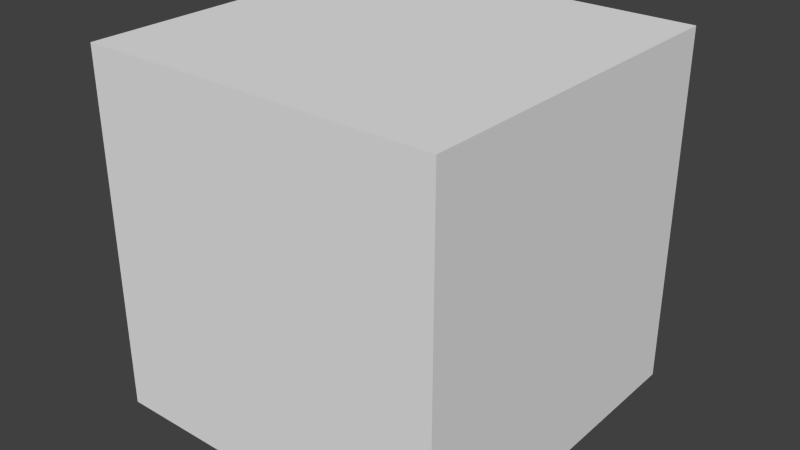 # Source: Block_regular_3side.blend  (saved by Blender 2.74.0; exported with 4.5.12 LTS)
import bpy
from mathutils import Matrix  # noqa: F401  (used for matrix-valued properties, if any)

bpy.ops.wm.read_factory_settings(use_empty=True)
scene = bpy.context.scene
scene.name = 'Scene'

# ---- collections
col_collection_1 = bpy.data.collections.new('Collection 1'); scene.collection.children.link(col_collection_1)

# ---- materials (node trees are filled in below, after node groups)
mat_material = bpy.data.materials.new('Material')
mat_material.alpha_threshold = 0.0
mat_material.use_transparent_shadow = False
mat_material.roughness = 0.5
mat_material.line_color = (0.0, 0.0, 0.0, 1.0)

# ---- material node trees

# ---- world
world_world = bpy.data.worlds.new('World'); scene.world = world_world
world_world.color = (0.05088, 0.05088, 0.05088)
world_world.use_sun_shadow = False
world_world.sun_shadow_jitter_overblur = 0.0
world_world.cycles.sampling_method = 'MANUAL'
world_world.cycles.sample_map_resolution = 256

# ---- meshes
me_cube = bpy.data.meshes.new('Cube')
me_cube.from_pydata([(0.5, 0.5, -0.5), (0.5, -0.5, -0.5), (-0.5, -0.5, -0.5), (0.5, 0.5, 0.5), (0.5, -0.5, 0.5), (-0.5, -0.5, 0.5), (-0.5, 0.5, 0.5)], [], [(3, 6, 5, 4), (0, 3, 4, 1), (1, 4, 5, 2)])
_uv = me_cube.uv_layers.new(name='UVMap')
_uv.uv.foreach_set('vector', [0.5, 0.5, 0.5, 1.0, 7.451e-08, 1.0, 0.0, 0.5, 0.5, 0.5, 1.341e-07, 0.5, 0.0, 0.0, 0.5, 2.98e-08, 0.5, 0.5, 0.5, 1.937e-07, 1.0, 0.0, 1.0, 0.5])
me_cube.materials.append(mat_material)
me_cube.use_remesh_preserve_volume = False
me_cube.use_remesh_preserve_attributes = False
me_cube.use_mirror_vertex_groups = False
me_cube.update()

# ---- objects
ob_cube = bpy.data.objects.new('Cube', me_cube)

# ---- transforms, parenting, visibility, modifiers, constraints
ob_cube.location = (0.0, 0.0, 0.0)
ob_cube.lock_rotations_4d = False
ob_cube.empty_display_type = 'ARROWS'
ob_cube.lineart.crease_threshold = 0.0

# ---- collection membership
col_collection_1.objects.link(ob_cube)

# ---- scene / render settings (as saved in the file)
scene.frame_start = 1; scene.frame_end = 250; scene.frame_set(1)
scene.render.engine = 'BLENDER_EEVEE_NEXT'
scene.render.resolution_percentage = 50
scene.render.dither_intensity = 0.0
scene.cycles.use_denoising = False
scene.cycles.samples = 10
scene.cycles.sampling_pattern = 'TABULATED_SOBOL'
scene.cycles.light_sampling_threshold = 0.0
scene.cycles.use_adaptive_sampling = False
scene.cycles.use_light_tree = False
scene.cycles.blur_glossy = 0.0
scene.cycles.pixel_filter_type = 'GAUSSIAN'
scene.cycles.sample_clamp_indirect = 0.0
scene.view_settings.view_transform = 'Standard'
bpy.context.view_layer.update()

# ---- added for rendering (the .blend has no active camera and no usable light): camera, sun
cam_auto = bpy.data.cameras.new('AutoCamera')
cam_auto.lens = 50.0
cam_auto.sensor_width = 36.0
cam_auto.clip_end = 1000.0
ob_auto_camera = bpy.data.objects.new('AutoCamera', cam_auto)
scene.collection.objects.link(ob_auto_camera)
ob_auto_camera.location = (1.60254, -1.92304, 1.28203)
ob_auto_camera.rotation_euler = (1.09748, -7.21219e-08, 0.694738)
scene.camera = ob_auto_camera
light_auto_sun = bpy.data.lights.new('AutoSun', 'SUN')
light_auto_sun.energy = 3.0
light_auto_sun.angle = 0.0523599
ob_auto_sun = bpy.data.objects.new('AutoSun', light_auto_sun)
scene.collection.objects.link(ob_auto_sun)
ob_auto_sun.rotation_euler = (0.872665, 0.174533, 0.523599)
bpy.context.view_layer.update()
